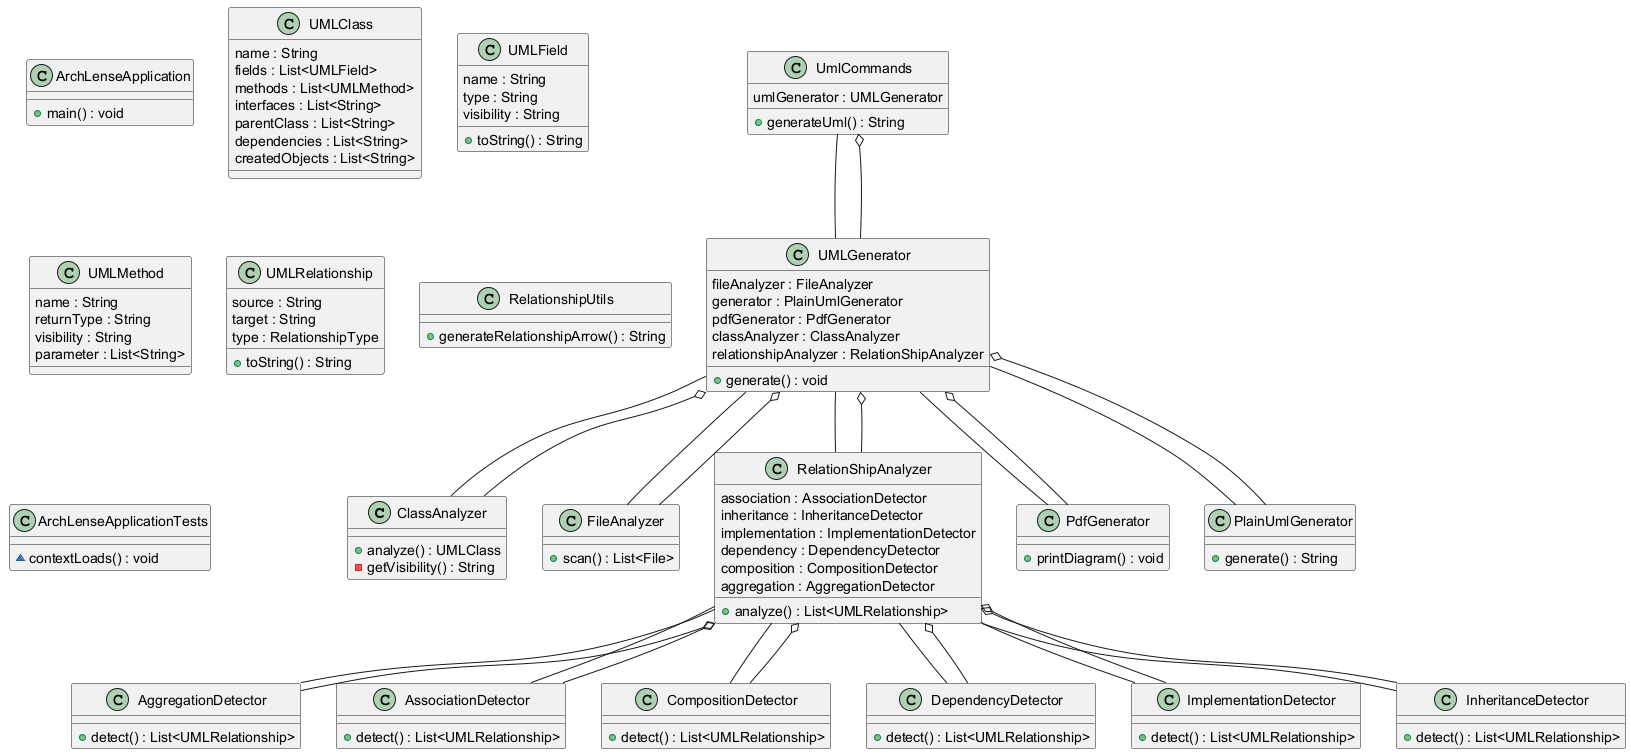

The diagram above was rendered by PlantUML. Its source (embedded in the PNG):
@startuml
class ClassAnalyzer {
  + analyze() : UMLClass
  - getVisibility() : String
}
class FileAnalyzer {
  + scan() : List<File>
}
class RelationShipAnalyzer {
  association : AssociationDetector
  inheritance : InheritanceDetector
  implementation : ImplementationDetector
  dependency : DependencyDetector
  composition : CompositionDetector
  aggregation : AggregationDetector
  + analyze() : List<UMLRelationship>
}
class ArchLenseApplication {
  + main() : void
}
class AggregationDetector {
  + detect() : List<UMLRelationship>
}
class AssociationDetector {
  + detect() : List<UMLRelationship>
}
class CompositionDetector {
  + detect() : List<UMLRelationship>
}
class DependencyDetector {
  + detect() : List<UMLRelationship>
}
class ImplementationDetector {
  + detect() : List<UMLRelationship>
}
class InheritanceDetector {
  + detect() : List<UMLRelationship>
}
class PdfGenerator {
  + printDiagram() : void
}
class PlainUmlGenerator {
  + generate() : String
}
class UMLClass {
  name : String
  fields : List<UMLField>
  methods : List<UMLMethod>
  interfaces : List<String>
  parentClass : List<String>
  dependencies : List<String>
  createdObjects : List<String>
}
class UMLField {
  name : String
  type : String
  visibility : String
  + toString() : String
}
class UMLMethod {
  name : String
  returnType : String
  visibility : String
  parameter : List<String>
}
class UMLRelationship {
  source : String
  target : String
  type : RelationshipType
  + toString() : String
}
class UMLGenerator {
  fileAnalyzer : FileAnalyzer
  generator : PlainUmlGenerator
  pdfGenerator : PdfGenerator
  classAnalyzer : ClassAnalyzer
  relationshipAnalyzer : RelationShipAnalyzer
  + generate() : void
}
class UmlCommands {
  umlGenerator : UMLGenerator
  + generateUml() : String
}
class RelationshipUtils {
  + generateRelationshipArrow() : String
}
class ArchLenseApplicationTests {
  ~ contextLoads() : void
}
RelationShipAnalyzer -- DependencyDetector
RelationShipAnalyzer -- AssociationDetector
UMLGenerator -- PlainUmlGenerator
RelationShipAnalyzer -- CompositionDetector
UmlCommands -- UMLGenerator
RelationShipAnalyzer -- InheritanceDetector
UMLGenerator -- ClassAnalyzer
UMLGenerator -- RelationShipAnalyzer
UMLGenerator -- PdfGenerator
RelationShipAnalyzer -- AggregationDetector
RelationShipAnalyzer -- ImplementationDetector
UMLGenerator -- FileAnalyzer
RelationShipAnalyzer o-- DependencyDetector
RelationShipAnalyzer o-- ImplementationDetector
UMLGenerator o-- ClassAnalyzer
UmlCommands o-- UMLGenerator
UMLGenerator o-- FileAnalyzer
RelationShipAnalyzer o-- AssociationDetector
UMLGenerator o-- PlainUmlGenerator
RelationShipAnalyzer o-- AggregationDetector
RelationShipAnalyzer o-- CompositionDetector
UMLGenerator o-- PdfGenerator
UMLGenerator o-- RelationShipAnalyzer
RelationShipAnalyzer o-- InheritanceDetector
@enduml